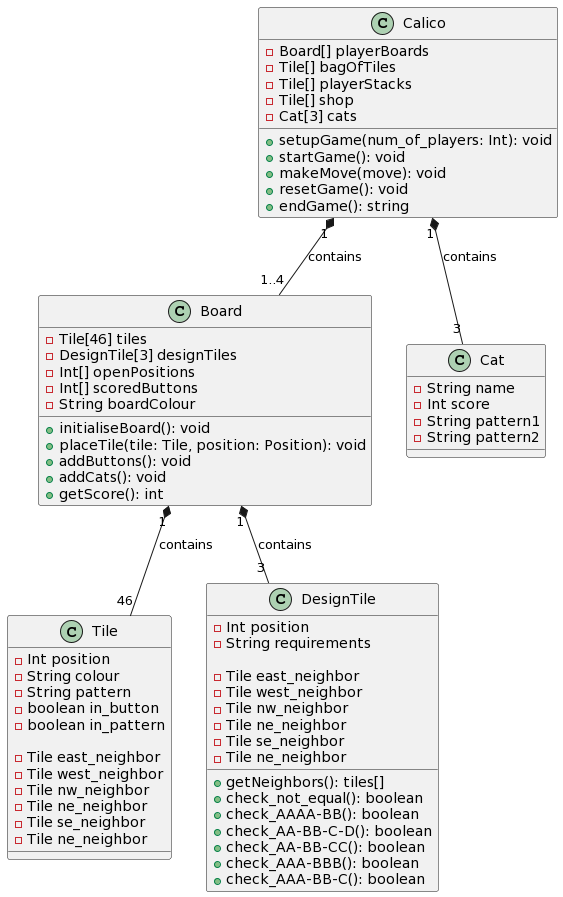

The diagram above was rendered by PlantUML. Its source (embedded in the PNG):
@startuml
class Calico {
    - Board[] playerBoards
    - Tile[] bagOfTiles
    - Tile[] playerStacks
    - Tile[] shop
    - Cat[3] cats
    + setupGame(num_of_players: Int): void
    + startGame(): void
    + makeMove(move): void
    + resetGame(): void
    + endGame(): string
}

class Board {
    - Tile[46] tiles
    - DesignTile[3] designTiles
    - Int[] openPositions
    - Int[] scoredButtons
    - String boardColour
    + initialiseBoard(): void
    + placeTile(tile: Tile, position: Position): void
    + addButtons(): void
    + addCats(): void
    + getScore(): int  
}

class Tile {
    - Int position
    - String colour
    - String pattern
    - boolean in_button
    - boolean in_pattern

    - Tile east_neighbor
    - Tile west_neighbor
    - Tile nw_neighbor
    - Tile ne_neighbor
    - Tile se_neighbor
    - Tile ne_neighbor
}

class DesignTile{
    - Int position
    - String requirements

    - Tile east_neighbor
    - Tile west_neighbor
    - Tile nw_neighbor
    - Tile ne_neighbor
    - Tile se_neighbor
    - Tile ne_neighbor

    + getNeighbors(): tiles[]
    + check_not_equal(): boolean
    + check_AAAA-BB(): boolean
    + check_AA-BB-C-D(): boolean
    + check_AA-BB-CC(): boolean
    + check_AAA-BBB(): boolean
    + check_AAA-BB-C(): boolean
}

class Cat {
    - String name
    - Int score
    - String pattern1
    - String pattern2
}

Calico "1" *-- "1..4" Board : contains
Calico "1" *-- "3" Cat : contains
Board "1" *-- "46" Tile : contains
Board "1" *-- "3" DesignTile: contains
@enduml